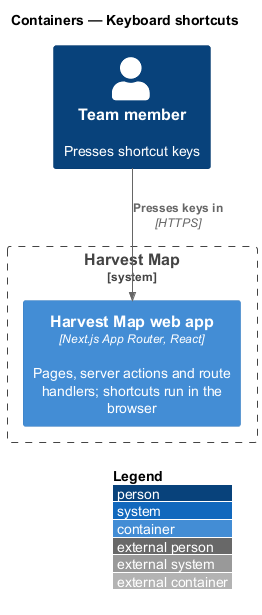

The diagram above was rendered by PlantUML. Its source (embedded in the PNG):
@startuml
!include <C4/C4_Container>
LAYOUT_WITH_LEGEND()
title Containers — Keyboard shortcuts

Person(member, "Team member", "Presses shortcut keys")
System_Boundary(hm, "Harvest Map") {
  Container(web, "Harvest Map web app", "Next.js App Router, React", "Pages, server actions and route handlers; shortcuts run in the browser")
}
Rel(member, web, "Presses keys in", "HTTPS")
@enduml